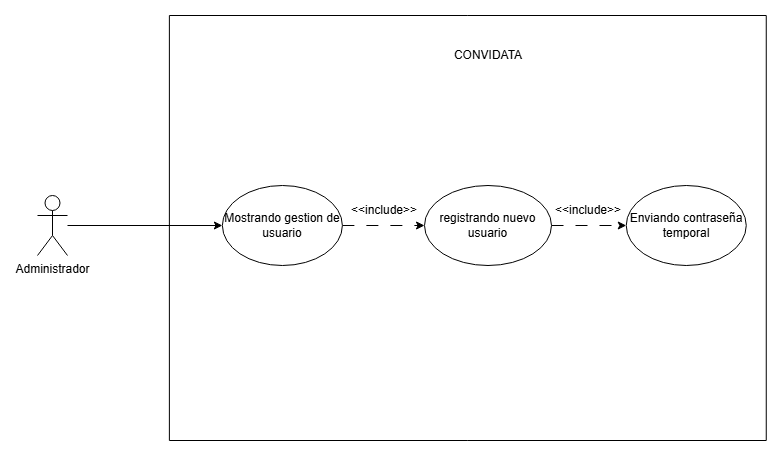

The diagram above was exported from draw.io. Its source (the exported page's mxGraphModel, read from the mxfile embedded in the PNG):
<mxGraphModel dx="1884" dy="744" grid="1" gridSize="10" guides="1" tooltips="1" connect="1" arrows="1" fold="1" page="1" pageScale="1" pageWidth="827" pageHeight="1169" math="0" shadow="0">
  <root>
    <mxCell id="0" />
    <mxCell id="1" parent="0" />
    <mxCell id="2PJy1qHtUjA28oE5i3Js-93" parent="1" style="swimlane;startSize=0;labelBackgroundColor=none;rounded=1;" value="&#10;" vertex="1">
      <mxGeometry height="425" width="596.87" x="301.8800000000001" y="130" as="geometry" />
    </mxCell>
    <mxCell id="2PJy1qHtUjA28oE5i3Js-94" edge="1" parent="2PJy1qHtUjA28oE5i3Js-93" source="2PJy1qHtUjA28oE5i3Js-95" style="edgeStyle=orthogonalEdgeStyle;rounded=0;orthogonalLoop=1;jettySize=auto;html=1;entryX=0;entryY=0.5;entryDx=0;entryDy=0;dashed=1;dashPattern=12 12;" target="2PJy1qHtUjA28oE5i3Js-99">
      <mxGeometry relative="1" as="geometry" />
    </mxCell>
    <mxCell id="2PJy1qHtUjA28oE5i3Js-95" parent="2PJy1qHtUjA28oE5i3Js-93" style="ellipse;whiteSpace=wrap;html=1;labelBackgroundColor=none;rounded=1;" value="Mostrando gestion de usuario" vertex="1">
      <mxGeometry height="80" width="120" x="53" y="170" as="geometry" />
    </mxCell>
    <mxCell id="2PJy1qHtUjA28oE5i3Js-96" parent="2PJy1qHtUjA28oE5i3Js-93" style="text;html=1;whiteSpace=wrap;strokeColor=none;fillColor=none;align=center;verticalAlign=middle;rounded=1;labelBackgroundColor=none;" value="CONVIDATA" vertex="1">
      <mxGeometry height="30" width="60" x="288.62" y="25" as="geometry" />
    </mxCell>
    <mxCell id="2PJy1qHtUjA28oE5i3Js-98" edge="1" parent="2PJy1qHtUjA28oE5i3Js-93" source="2PJy1qHtUjA28oE5i3Js-99" style="edgeStyle=orthogonalEdgeStyle;rounded=0;orthogonalLoop=1;jettySize=auto;html=1;exitX=1;exitY=0.5;exitDx=0;exitDy=0;entryX=0;entryY=0.5;entryDx=0;entryDy=0;dashed=1;dashPattern=12 12;" target="2PJy1qHtUjA28oE5i3Js-101">
      <mxGeometry relative="1" as="geometry" />
    </mxCell>
    <mxCell id="2PJy1qHtUjA28oE5i3Js-99" parent="2PJy1qHtUjA28oE5i3Js-93" style="ellipse;whiteSpace=wrap;html=1;" value="&lt;font face=&quot;Arial, sans-serif&quot;&gt;&lt;span style=&quot;white-space-collapse: preserve;&quot;&gt;registrando nuevo usuario&lt;/span&gt;&lt;/font&gt;" vertex="1">
      <mxGeometry height="80" width="127" x="255.12" y="170" as="geometry" />
    </mxCell>
    <mxCell id="2PJy1qHtUjA28oE5i3Js-100" parent="2PJy1qHtUjA28oE5i3Js-93" style="text;html=1;whiteSpace=wrap;strokeColor=none;fillColor=none;align=center;verticalAlign=middle;rounded=0;" value="&amp;lt;&amp;lt;include&amp;gt;&amp;gt;" vertex="1">
      <mxGeometry height="30" width="60" x="185.12" y="180" as="geometry" />
    </mxCell>
    <mxCell id="2PJy1qHtUjA28oE5i3Js-101" parent="2PJy1qHtUjA28oE5i3Js-93" style="ellipse;whiteSpace=wrap;html=1;" value="Enviando contraseña temporal" vertex="1">
      <mxGeometry height="80" width="120" x="456.8699999999999" y="170" as="geometry" />
    </mxCell>
    <mxCell id="2PJy1qHtUjA28oE5i3Js-102" parent="2PJy1qHtUjA28oE5i3Js-93" style="text;html=1;whiteSpace=wrap;strokeColor=none;fillColor=none;align=center;verticalAlign=middle;rounded=0;" value="&amp;lt;&amp;lt;include&amp;gt;&amp;gt;" vertex="1">
      <mxGeometry height="30" width="60" x="388.8699999999999" y="180" as="geometry" />
    </mxCell>
    <mxCell id="2PJy1qHtUjA28oE5i3Js-103" edge="1" parent="1" source="2PJy1qHtUjA28oE5i3Js-104" style="edgeStyle=orthogonalEdgeStyle;rounded=0;orthogonalLoop=1;jettySize=auto;html=1;entryX=0;entryY=0.5;entryDx=0;entryDy=0;" target="2PJy1qHtUjA28oE5i3Js-95">
      <mxGeometry relative="1" as="geometry" />
    </mxCell>
    <mxCell id="2PJy1qHtUjA28oE5i3Js-104" parent="1" style="shape=umlActor;verticalLabelPosition=bottom;verticalAlign=top;html=1;outlineConnect=0;" value="Administrador" vertex="1">
      <mxGeometry height="60" width="30" x="170" y="310" as="geometry" />
    </mxCell>
  </root>
</mxGraphModel>